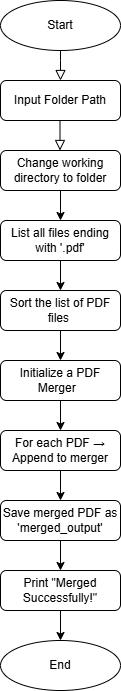

The diagram above was exported from draw.io. Its source (the exported page's mxGraphModel, read from the mxfile embedded in the PNG):
<mxGraphModel dx="583" dy="318" grid="1" gridSize="10" guides="1" tooltips="1" connect="1" arrows="1" fold="1" page="1" pageScale="1" pageWidth="827" pageHeight="1169" math="0" shadow="0">
  <root>
    <mxCell id="WIyWlLk6GJQsqaUBKTNV-0" />
    <mxCell id="WIyWlLk6GJQsqaUBKTNV-1" parent="WIyWlLk6GJQsqaUBKTNV-0" />
    <mxCell id="WIyWlLk6GJQsqaUBKTNV-2" value="" style="rounded=0;html=1;jettySize=auto;orthogonalLoop=1;fontSize=11;endArrow=block;endFill=0;endSize=8;strokeWidth=1;shadow=0;labelBackgroundColor=none;edgeStyle=orthogonalEdgeStyle;strokeColor=light-dark(#000000,#FFFFFF);" parent="WIyWlLk6GJQsqaUBKTNV-1" edge="1">
      <mxGeometry relative="1" as="geometry">
        <mxPoint x="220" y="120" as="sourcePoint" />
        <mxPoint x="220" y="150" as="targetPoint" />
        <Array as="points">
          <mxPoint x="220" y="130" />
          <mxPoint x="220" y="130" />
        </Array>
      </mxGeometry>
    </mxCell>
    <mxCell id="WIyWlLk6GJQsqaUBKTNV-11" value="Input Folder Path" style="rounded=1;whiteSpace=wrap;html=1;fontSize=12;glass=0;strokeWidth=1;shadow=0;" parent="WIyWlLk6GJQsqaUBKTNV-1" vertex="1">
      <mxGeometry x="160" y="150" width="120" height="40" as="geometry" />
    </mxCell>
    <mxCell id="tBzL5cIOPUFaWYy4BIQ7-0" value="Start" style="ellipse;whiteSpace=wrap;html=1;" vertex="1" parent="WIyWlLk6GJQsqaUBKTNV-1">
      <mxGeometry x="160" y="70" width="120" height="50" as="geometry" />
    </mxCell>
    <mxCell id="tBzL5cIOPUFaWYy4BIQ7-19" value="" style="edgeStyle=orthogonalEdgeStyle;rounded=0;orthogonalLoop=1;jettySize=auto;html=1;strokeColor=light-dark(#000000,#FFFFFF);" edge="1" parent="WIyWlLk6GJQsqaUBKTNV-1" source="tBzL5cIOPUFaWYy4BIQ7-4" target="tBzL5cIOPUFaWYy4BIQ7-9">
      <mxGeometry relative="1" as="geometry" />
    </mxCell>
    <mxCell id="tBzL5cIOPUFaWYy4BIQ7-4" value="Change working directory to folder" style="rounded=1;whiteSpace=wrap;html=1;fontSize=12;glass=0;strokeWidth=1;shadow=0;" vertex="1" parent="WIyWlLk6GJQsqaUBKTNV-1">
      <mxGeometry x="160" y="220" width="120" height="40" as="geometry" />
    </mxCell>
    <mxCell id="tBzL5cIOPUFaWYy4BIQ7-25" value="" style="edgeStyle=orthogonalEdgeStyle;rounded=0;orthogonalLoop=1;jettySize=auto;html=1;strokeColor=light-dark(#000000,#FFFFFF);" edge="1" parent="WIyWlLk6GJQsqaUBKTNV-1" source="tBzL5cIOPUFaWYy4BIQ7-5" target="tBzL5cIOPUFaWYy4BIQ7-24">
      <mxGeometry relative="1" as="geometry" />
    </mxCell>
    <mxCell id="tBzL5cIOPUFaWYy4BIQ7-5" value="Save merged PDF as 'merged_output'" style="rounded=1;whiteSpace=wrap;html=1;fontSize=12;glass=0;strokeWidth=1;shadow=0;" vertex="1" parent="WIyWlLk6GJQsqaUBKTNV-1">
      <mxGeometry x="160" y="570" width="120" height="40" as="geometry" />
    </mxCell>
    <mxCell id="tBzL5cIOPUFaWYy4BIQ7-23" value="" style="edgeStyle=orthogonalEdgeStyle;rounded=0;orthogonalLoop=1;jettySize=auto;html=1;strokeColor=light-dark(#000000,#FFFFFF);" edge="1" parent="WIyWlLk6GJQsqaUBKTNV-1" source="tBzL5cIOPUFaWYy4BIQ7-6" target="tBzL5cIOPUFaWYy4BIQ7-5">
      <mxGeometry relative="1" as="geometry" />
    </mxCell>
    <mxCell id="tBzL5cIOPUFaWYy4BIQ7-6" value="For each PDF → Append to merger" style="rounded=1;whiteSpace=wrap;html=1;fontSize=12;glass=0;strokeWidth=1;shadow=0;" vertex="1" parent="WIyWlLk6GJQsqaUBKTNV-1">
      <mxGeometry x="160" y="500" width="120" height="40" as="geometry" />
    </mxCell>
    <mxCell id="tBzL5cIOPUFaWYy4BIQ7-22" value="" style="edgeStyle=orthogonalEdgeStyle;rounded=0;orthogonalLoop=1;jettySize=auto;html=1;strokeColor=light-dark(#000000,#FFFFFF);" edge="1" parent="WIyWlLk6GJQsqaUBKTNV-1" source="tBzL5cIOPUFaWYy4BIQ7-7" target="tBzL5cIOPUFaWYy4BIQ7-6">
      <mxGeometry relative="1" as="geometry" />
    </mxCell>
    <mxCell id="tBzL5cIOPUFaWYy4BIQ7-7" value="Initialize a PDF Merger&amp;nbsp;&amp;nbsp;" style="rounded=1;whiteSpace=wrap;html=1;fontSize=12;glass=0;strokeWidth=1;shadow=0;" vertex="1" parent="WIyWlLk6GJQsqaUBKTNV-1">
      <mxGeometry x="160" y="430" width="120" height="40" as="geometry" />
    </mxCell>
    <mxCell id="tBzL5cIOPUFaWYy4BIQ7-21" value="" style="edgeStyle=orthogonalEdgeStyle;rounded=0;orthogonalLoop=1;jettySize=auto;html=1;strokeColor=light-dark(#000000,#FFFFFF);" edge="1" parent="WIyWlLk6GJQsqaUBKTNV-1" source="tBzL5cIOPUFaWYy4BIQ7-8" target="tBzL5cIOPUFaWYy4BIQ7-7">
      <mxGeometry relative="1" as="geometry" />
    </mxCell>
    <mxCell id="tBzL5cIOPUFaWYy4BIQ7-8" value="Sort the list of PDF files&amp;nbsp;" style="rounded=1;whiteSpace=wrap;html=1;fontSize=12;glass=0;strokeWidth=1;shadow=0;" vertex="1" parent="WIyWlLk6GJQsqaUBKTNV-1">
      <mxGeometry x="160" y="360" width="120" height="40" as="geometry" />
    </mxCell>
    <mxCell id="tBzL5cIOPUFaWYy4BIQ7-20" value="" style="edgeStyle=orthogonalEdgeStyle;rounded=0;orthogonalLoop=1;jettySize=auto;html=1;strokeColor=light-dark(#000000,#FFFFFF);" edge="1" parent="WIyWlLk6GJQsqaUBKTNV-1" source="tBzL5cIOPUFaWYy4BIQ7-9" target="tBzL5cIOPUFaWYy4BIQ7-8">
      <mxGeometry relative="1" as="geometry" />
    </mxCell>
    <mxCell id="tBzL5cIOPUFaWYy4BIQ7-9" value="List all files ending with '.pdf'" style="rounded=1;whiteSpace=wrap;html=1;fontSize=12;glass=0;strokeWidth=1;shadow=0;" vertex="1" parent="WIyWlLk6GJQsqaUBKTNV-1">
      <mxGeometry x="160" y="290" width="120" height="40" as="geometry" />
    </mxCell>
    <mxCell id="tBzL5cIOPUFaWYy4BIQ7-11" value="" style="rounded=0;html=1;jettySize=auto;orthogonalLoop=1;fontSize=11;endArrow=block;endFill=0;endSize=8;strokeWidth=1;shadow=0;labelBackgroundColor=none;edgeStyle=orthogonalEdgeStyle;strokeColor=light-dark(#000000,#FFFFFF);" edge="1" parent="WIyWlLk6GJQsqaUBKTNV-1">
      <mxGeometry relative="1" as="geometry">
        <mxPoint x="219.5" y="190" as="sourcePoint" />
        <mxPoint x="219.5" y="220" as="targetPoint" />
        <Array as="points">
          <mxPoint x="219.5" y="220" />
          <mxPoint x="219.5" y="220" />
        </Array>
      </mxGeometry>
    </mxCell>
    <mxCell id="tBzL5cIOPUFaWYy4BIQ7-28" value="" style="edgeStyle=orthogonalEdgeStyle;rounded=0;orthogonalLoop=1;jettySize=auto;html=1;strokeColor=light-dark(#000000,#FFFFFF);" edge="1" parent="WIyWlLk6GJQsqaUBKTNV-1" source="tBzL5cIOPUFaWYy4BIQ7-24" target="tBzL5cIOPUFaWYy4BIQ7-26">
      <mxGeometry relative="1" as="geometry" />
    </mxCell>
    <mxCell id="tBzL5cIOPUFaWYy4BIQ7-24" value="Print &quot;Merged Successfully!&quot;" style="rounded=1;whiteSpace=wrap;html=1;fontSize=12;glass=0;strokeWidth=1;shadow=0;" vertex="1" parent="WIyWlLk6GJQsqaUBKTNV-1">
      <mxGeometry x="160" y="640" width="120" height="40" as="geometry" />
    </mxCell>
    <mxCell id="tBzL5cIOPUFaWYy4BIQ7-26" value="End" style="ellipse;whiteSpace=wrap;html=1;" vertex="1" parent="WIyWlLk6GJQsqaUBKTNV-1">
      <mxGeometry x="160" y="710" width="120" height="50" as="geometry" />
    </mxCell>
  </root>
</mxGraphModel>